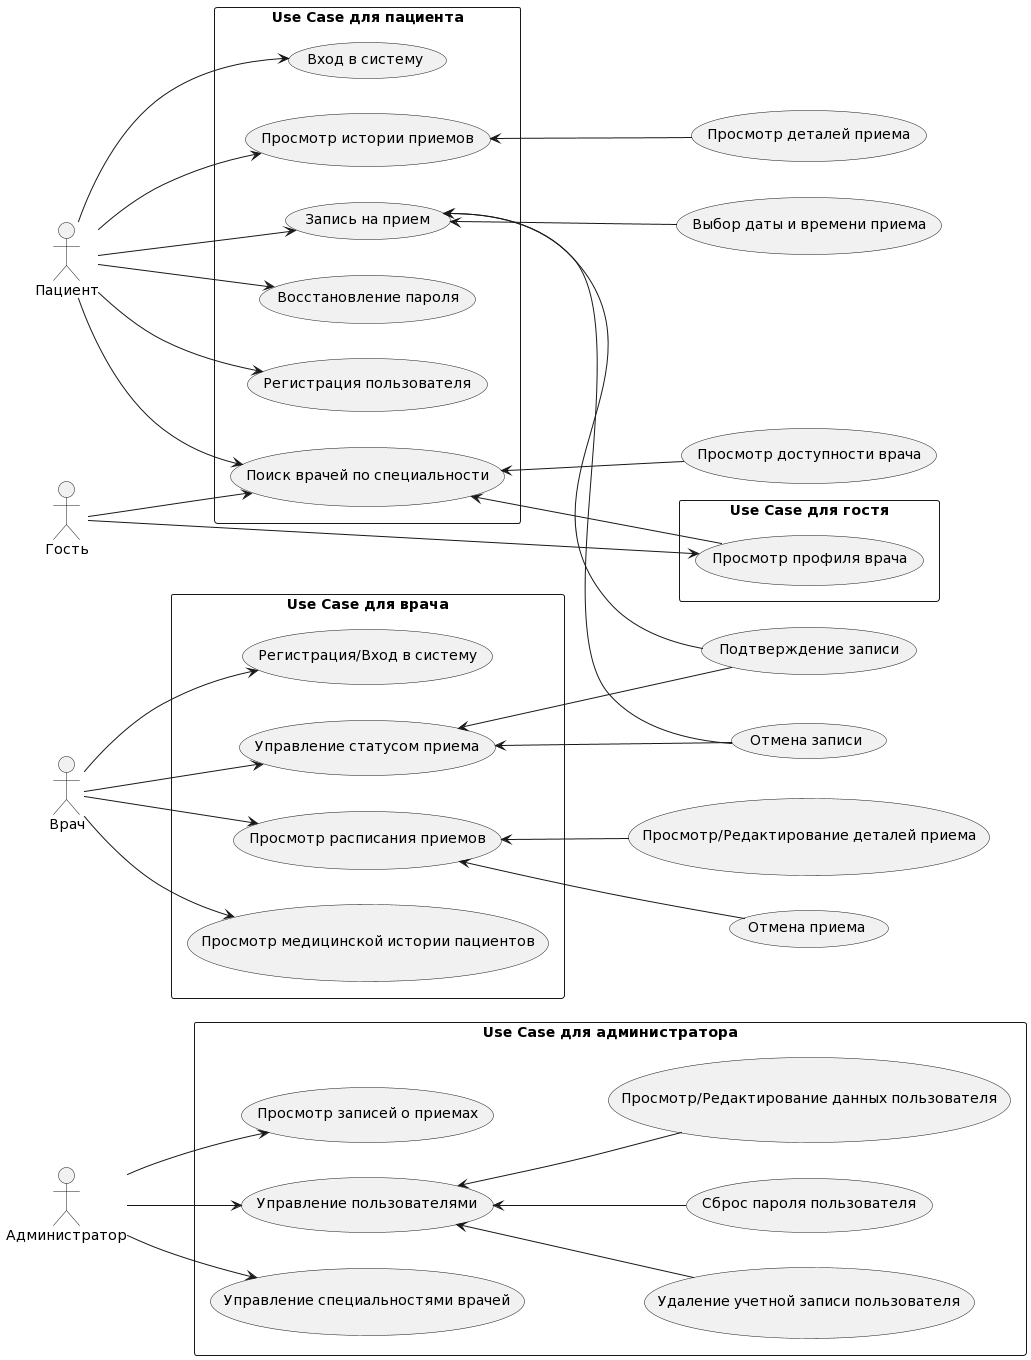

The diagram above was rendered by PlantUML. Its source (embedded in the PNG):
@startuml
left to right direction
skinparam packageStyle rectangle

actor Администратор
actor Пациент
actor Врач
actor Гость as "Гость"

rectangle "Use Case для администратора" {
    Администратор --> (Управление пользователями)
    Администратор --> (Управление специальностями врачей)
    Администратор --> (Просмотр записей о приемах)

    (Управление пользователями) <-- (Просмотр/Редактирование данных пользователя)
    (Управление пользователями) <-- (Удаление учетной записи пользователя)
    (Управление пользователями) <-- (Сброс пароля пользователя)
}

rectangle "Use Case для пациента" {
    Пациент --> (Регистрация пользователя)
    Пациент --> (Вход в систему)
    Пациент --> (Поиск врачей по специальности)
    Пациент --> (Запись на прием)
    Пациент --> (Просмотр истории приемов)
    Пациент --> (Восстановление пароля)
}

rectangle "Use Case для врача" {
    Врач --> (Регистрация/Вход в систему)
    Врач --> (Просмотр расписания приемов)
    Врач --> (Управление статусом приема)
    Врач --> (Просмотр медицинской истории пациентов)
}

rectangle "Use Case для гостя" {
    Гость --> (Поиск врачей по специальности)
    Гость --> (Просмотр профиля врача)
}

(Поиск врачей по специальности) <-- (Просмотр профиля врача)
(Поиск врачей по специальности) <-- (Просмотр доступности врача)

(Запись на прием) <-- (Выбор даты и времени приема)
(Запись на прием) <-- (Подтверждение записи)
(Запись на прием) <-- (Отмена записи)

(Управление статусом приема) <-- (Подтверждение записи)
(Управление статусом приема) <-- (Отмена записи)

(Просмотр расписания приемов) <-- (Просмотр/Редактирование деталей приема)
(Просмотр расписания приемов) <-- (Отмена приема)

(Просмотр истории приемов) <-- (Просмотр деталей приема)
@enduml